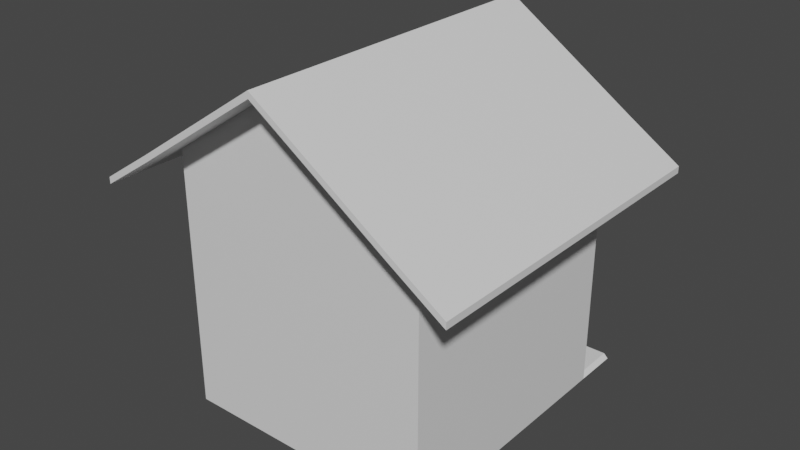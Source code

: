 # Source: Bee_hive.blend  (saved by Blender 3.3.6; exported with 4.5.12 LTS)
import bpy
from mathutils import Matrix  # noqa: F401  (used for matrix-valued properties, if any)

bpy.ops.wm.read_factory_settings(use_empty=True)
scene = bpy.context.scene
scene.name = 'Scene'

# ---- collections
col_collection = bpy.data.collections.new('Collection'); scene.collection.children.link(col_collection)

# ---- materials (node trees are filled in below, after node groups)
mat_doors_accents = bpy.data.materials.new('Doors_accents')
mat_doors_accents.use_transparent_shadow = False
mat_rest = bpy.data.materials.new('Rest')
mat_rest.use_transparent_shadow = False
mat_roof = bpy.data.materials.new('Roof')
mat_roof.use_transparent_shadow = False

# ---- material node trees
mat_doors_accents.use_nodes = True; mat_doors_accents.node_tree.nodes.clear()
_N = mat_doors_accents.node_tree.nodes; _L = mat_doors_accents.node_tree.links
n0 = _N.new('ShaderNodeBsdfPrincipled'); n0.name = 'Principled BSDF'; n0.location = (10, 300)
n0.distribution = 'GGX'
n0.subsurface_method = 'RANDOM_WALK_SKIN'
n0.inputs[3].default_value = 1.45
n0.inputs[27].default_value = (0.0, 0.0, 0.0, 1.0)
n0.inputs[28].default_value = 1.0
n1 = _N.new('ShaderNodeOutputMaterial'); n1.name = 'Material Output'; n1.location = (300, 300)
_L.new(n0.outputs[0], n1.inputs[0])
n1.is_active_output = True
mat_rest.use_nodes = True; mat_rest.node_tree.nodes.clear()
_N = mat_rest.node_tree.nodes; _L = mat_rest.node_tree.links
n0 = _N.new('ShaderNodeBsdfPrincipled'); n0.name = 'Principled BSDF'; n0.location = (10, 300)
n0.distribution = 'GGX'
n0.subsurface_method = 'RANDOM_WALK_SKIN'
n0.inputs[3].default_value = 1.45
n0.inputs[27].default_value = (0.0, 0.0, 0.0, 1.0)
n0.inputs[28].default_value = 1.0
n1 = _N.new('ShaderNodeOutputMaterial'); n1.name = 'Material Output'; n1.location = (300, 300)
_L.new(n0.outputs[0], n1.inputs[0])
n1.is_active_output = True
mat_roof.use_nodes = True; mat_roof.node_tree.nodes.clear()
_N = mat_roof.node_tree.nodes; _L = mat_roof.node_tree.links
n0 = _N.new('ShaderNodeBsdfPrincipled'); n0.name = 'Principled BSDF'; n0.location = (10, 300)
n0.distribution = 'GGX'
n0.subsurface_method = 'RANDOM_WALK_SKIN'
n0.inputs[3].default_value = 1.45
n0.inputs[27].default_value = (0.0, 0.0, 0.0, 1.0)
n0.inputs[28].default_value = 1.0
n1 = _N.new('ShaderNodeOutputMaterial'); n1.name = 'Material Output'; n1.location = (300, 300)
_L.new(n0.outputs[0], n1.inputs[0])
n1.is_active_output = True

# ---- world
world_world = bpy.data.worlds.new('World'); scene.world = world_world
world_world.use_nodes = True; world_world.node_tree.nodes.clear()
_N = world_world.node_tree.nodes; _L = world_world.node_tree.links
n0 = _N.new('ShaderNodeOutputWorld'); n0.name = 'World Output'; n0.location = (300, 300)
n1 = _N.new('ShaderNodeBackground'); n1.name = 'Background'; n1.location = (10, 300)
n1.inputs[0].default_value = (0.05088, 0.05088, 0.05088, 1.0)
_L.new(n1.outputs[0], n0.inputs[0])
n0.is_active_output = True
world_world.color = (0.05088, 0.05088, 0.05088)
world_world.use_sun_shadow = False
world_world.sun_shadow_jitter_overblur = 0.0

# ---- meshes
me_cube = bpy.data.meshes.new('Cube')
me_cube.from_pydata([(-1.0, -1.338, -1.09), (-1.0, -1.338, 0.9097), (-0.9666, 0.662, -1.057), (-0.9666, 0.662, 0.8762), (1.0, -1.338, -1.09), (1.0, -1.338, 0.9097), (0.9666, 0.662, -1.057), (0.9666, 0.662, 0.8762), (-1.0, 0.662, 0.9097), (-1.0, 0.662, -1.09), (1.0, 0.662, -1.09), (1.0, 0.662, 0.9097), (-0.9666, 0.662, -0.09034), (0.9666, 0.662, -0.09034), (-0.9666, 0.662, -0.5736), (0.9666, 0.662, -0.5736), (-0.9666, 0.662, 0.3929), (0.9666, 0.662, 0.3929), (-0.9666, 0.662, -0.8153), (0.9666, 0.662, -0.8153), (-0.9666, 0.662, 0.1513), (0.9666, 0.662, 0.1513), (-0.9666, 0.662, -0.332), (0.9666, 0.662, -0.332), (-0.9666, 0.662, 0.6346), (0.9666, 0.662, 0.6346), (-0.9666, 0.662, -0.9361), (0.9666, 0.662, -0.9361), (-0.9666, 0.662, 0.03049), (0.9666, 0.662, 0.03049), (-0.9666, 0.662, -0.4528), (0.9666, 0.662, -0.4528), (-0.9666, 0.662, 0.5138), (0.9666, 0.662, 0.5138), (-0.9666, 0.662, -0.6944), (0.9666, 0.662, -0.6944), (-0.9666, 0.662, 0.2721), (0.9666, 0.662, 0.2721), (-0.9666, 0.662, -0.2112), (0.9666, 0.662, -0.2112), (-0.9666, 0.662, 0.7554), (0.9666, 0.662, 0.7554), (-0.9579, -1.287, -0.9151), (-0.9666, -1.287, -1.057), (0.9666, -1.287, -1.057), (-0.9579, -1.287, 0.8553), (0.9579, -1.287, 0.8553), (0.9579, -1.287, -0.9151), (-0.9579, -1.287, 0.05144), (-0.9579, -1.287, -0.1113), (0.9579, -1.287, 0.05144), (0.9579, -1.287, -0.1113), (-0.9579, -1.287, -0.4318), (-0.9579, -1.287, -0.5946), (0.9579, -1.287, -0.4318), (0.9579, -1.287, -0.5946), (-0.9579, -1.287, 0.5347), (-0.9579, -1.287, 0.372), (0.9579, -1.287, 0.5347), (0.9579, -1.287, 0.372), (-0.9579, -1.287, -0.6735), (-0.9579, -1.287, -0.8362), (0.9579, -1.287, -0.6735), (0.9579, -1.287, -0.8362), (-0.9579, -1.287, 0.2931), (-0.9579, -1.287, 0.1303), (0.9579, -1.287, 0.2931), (0.9579, -1.287, 0.1303), (-0.9579, -1.287, -0.1902), (-0.9579, -1.287, -0.3529), (0.9579, -1.287, -0.1902), (0.9579, -1.287, -0.3529), (-0.9579, -1.287, 0.7764), (-0.9579, -1.287, 0.6136), (0.9579, -1.287, 0.7764), (0.9579, -1.287, 0.6136), (-0.9666, -1.287, 0.8762), (0.9666, -1.287, 0.8762), (-0.9666, -1.287, -0.09034), (0.9666, -1.287, -0.09034), (-0.9666, -1.287, -0.5736), (0.9666, -1.287, -0.5736), (-0.9666, -1.287, 0.3929), (0.9666, -1.287, 0.3929), (-0.9666, -1.287, 0.1513), (0.9666, -1.287, 0.1513), (-0.9666, -1.287, -0.8153), (0.9666, -1.287, -0.8153), (-0.9666, -1.287, -0.332), (0.9666, -1.287, -0.332), (-0.9666, -1.287, 0.6346), (0.9666, -1.287, 0.6346), (-0.9666, -1.287, -0.9361), (0.9666, -1.287, -0.9361), (-0.9666, -1.287, 0.03049), (0.9666, -1.287, 0.03049), (-0.9666, -1.287, -0.4528), (0.9666, -1.287, -0.4528), (-0.9666, -1.287, 0.5138), (0.9666, -1.287, 0.5138), (-0.9666, -1.287, -0.6944), (0.9666, -1.287, -0.6944), (-0.9666, -1.287, 0.2721), (0.9666, -1.287, 0.2721), (-0.9666, -1.287, -0.2112), (0.9666, -1.287, -0.2112), (-0.9666, -1.287, 0.7554), (0.9666, -1.287, 0.7554), (-0.9579, 0.6455, 0.8553), (0.9579, 0.6455, 0.8553), (-0.9579, 0.6455, -0.1113), (0.9579, 0.6455, -0.1113), (-0.9579, 0.6455, -0.5946), (0.9579, 0.6455, -0.5946), (-0.9579, 0.6455, 0.372), (0.9579, 0.6455, 0.372), (-0.9579, 0.6455, 0.1303), (0.9579, 0.6455, 0.1303), (-0.9579, 0.6455, -0.8362), (0.9579, 0.6455, -0.8362), (-0.9579, 0.6455, -0.3529), (0.9579, 0.6455, -0.3529), (-0.9579, 0.6455, 0.6136), (0.9579, 0.6455, 0.6136), (-0.9579, 0.6455, -0.9151), (0.9579, 0.6455, -0.9151), (-0.9579, 0.6455, 0.05144), (0.9579, 0.6455, 0.05144), (-0.9579, 0.6455, -0.4318), (0.9579, 0.6455, -0.4318), (-0.9579, 0.6455, 0.5347), (0.9579, 0.6455, 0.5347), (-0.9579, 0.6455, -0.6735), (0.9579, 0.6455, -0.6735), (-0.9579, 0.6455, 0.2931), (0.9579, 0.6455, 0.2931), (-0.9579, 0.6455, -0.1902), (0.9579, 0.6455, -0.1902), (-0.9579, 0.6455, 0.7764), (0.9579, 0.6455, 0.7764), (-0.9579, 0.659, 0.8553), (0.9579, 0.659, 0.8553), (-0.9579, 0.659, -0.1113), (0.9579, 0.659, -0.1113), (-0.9579, 0.659, -0.5946), (0.9579, 0.659, -0.5946), (-0.9579, 0.659, 0.372), (0.9579, 0.659, 0.372), (-0.9579, 0.659, 0.1303), (0.9579, 0.659, 0.1303), (-0.9579, 0.659, -0.8362), (0.9579, 0.659, -0.8362), (-0.9579, 0.659, -0.3529), (0.9579, 0.659, -0.3529), (-0.9579, 0.659, 0.6136), (0.9579, 0.659, 0.6136), (-0.9579, 0.659, -0.9151), (0.9579, 0.659, -0.9151), (-0.9579, 0.659, 0.05144), (0.9579, 0.659, 0.05144), (-0.9579, 0.659, -0.4318), (0.9579, 0.659, -0.4318), (-0.9579, 0.659, 0.5347), (0.9579, 0.659, 0.5347), (-0.9579, 0.659, -0.6735), (0.9579, 0.659, -0.6735), (-0.9579, 0.659, 0.2931), (0.9579, 0.659, 0.2931), (-0.9579, 0.659, -0.1902), (0.9579, 0.659, -0.1902), (-0.9579, 0.659, 0.7764), (0.9579, 0.659, 0.7764), (-0.9579, 0.6455, 0.3775), (0.9579, 0.6455, 0.3775), (-0.9579, 0.6455, -0.5891), (0.9579, 0.6455, -0.5891), (-0.9579, 0.6455, -1.045), (0.9579, 0.6455, -1.045), (-0.9579, 0.6455, -0.1058), (0.9579, 0.6455, -0.1058), (-0.9579, 0.6455, 0.1358), (0.9579, 0.6455, 0.1358), (-0.9579, 0.6455, -0.8307), (0.9579, 0.6455, -0.8307), (-0.9579, 0.6455, -0.3474), (0.9579, 0.6455, -0.3474), (-0.9579, 0.6455, 0.6191), (0.9579, 0.6455, 0.6191), (-0.9579, 0.659, 0.3775), (0.9579, 0.659, 0.3775), (-0.9579, 0.659, -0.5891), (0.9579, 0.659, -0.5891), (-0.9579, 0.659, -1.045), (0.9579, 0.659, -1.045), (-0.9579, 0.659, -0.1058), (0.9579, 0.659, -0.1058), (-0.9579, 0.659, 0.1358), (0.9579, 0.659, 0.1358), (-0.9579, 0.659, -0.8307), (0.9579, 0.659, -0.8307), (-0.9579, 0.659, -0.3474), (0.9579, 0.659, -0.3474), (-0.9579, 0.659, 0.6191), (0.9579, 0.659, 0.6191), (-2.146e-06, 0.6455, -0.9793), (-2.146e-06, 0.659, -0.9793), (-0.9579, 0.6522, -1.045), (0.9579, 0.6522, -1.045), (-2.146e-06, 0.6522, -0.9793), (0.479, 0.6455, -1.045), (0.479, 0.659, -1.045), (-0.9579, 0.6489, -1.045), (0.9579, 0.6556, -1.045), (-0.479, 0.6455, -1.045), (-0.479, 0.659, -1.045), (-0.9579, 0.6556, -1.045), (0.9579, 0.6489, -1.045), (-2.146e-06, 0.6556, -0.9793), (-2.146e-06, 0.6489, -0.9793), (0.479, 0.6522, -1.045), (-0.479, 0.6522, -1.045), (-0.479, 0.6489, -1.045), (0.479, 0.6489, -1.045), (0.479, 0.6556, -1.045), (-0.479, 0.6556, -1.045), (1.0, 1.017, -1.09), (-1.0, 1.017, -1.09), (0.9666, 1.017, -1.057), (-0.9666, 1.017, -1.057), (-1.0, -0.338, 0.9097), (-2.146e-06, 0.662, 1.581), (1.0, -0.338, 0.9097), (-2.146e-06, -1.338, 1.581), (-1.0, -0.338, 0.9609), (-1.0, 0.662, 0.9609), (-2.146e-06, 0.662, 1.632), (1.0, 0.662, 0.9609), (1.0, -0.338, 0.9609), (1.0, -1.338, 0.9609), (-2.146e-06, -1.338, 1.632), (-1.0, -1.338, 0.9609), (-2.146e-06, -0.338, 1.632), (-1.418, -0.338, 0.6361), (-1.418, 0.662, 0.6361), (1.418, -0.338, 0.6361), (1.418, -1.338, 0.6361), (-1.418, -1.338, 0.6361), (1.418, 0.662, 0.6361), (-1.418, 0.662, 0.6873), (1.418, -1.338, 0.6873), (-1.418, -1.338, 0.6873), (-1.418, -0.338, 0.6873), (1.418, -0.338, 0.6873), (1.418, 0.662, 0.6873), (-2.146e-06, 0.9564, 1.581), (1.0, 0.9564, 0.9097), (-2.146e-06, -1.632, 1.581), (-1.0, -1.632, 0.9097), (-1.0, 0.9564, 0.9097), (1.0, -1.632, 0.9097), (-1.0, 0.9564, 0.9609), (1.0, -1.632, 0.9609), (-1.0, -1.632, 0.9609), (-2.146e-06, -1.632, 1.632), (-2.146e-06, 0.9564, 1.632), (1.0, 0.9564, 0.9609), (1.418, -1.632, 0.6873), (1.418, -1.632, 0.6361), (-1.418, 0.9564, 0.6361), (-1.418, 0.9564, 0.6873), (-1.418, -1.632, 0.6873), (-1.418, -1.632, 0.6361), (1.418, 0.9564, 0.6873), (1.418, 0.9564, 0.6361)], [], [(0, 1, 229, 8, 9), (20, 36, 102, 84), (10, 11, 231, 5, 4), (4, 5, 232, 1, 0), (9, 10, 4, 0), (245, 249, 266, 267), (3, 40, 24, 32, 16, 36, 20, 28, 12, 38, 22, 30, 14, 34, 18, 26, 2, 9, 8), (6, 10, 225, 227), (7, 3, 8, 230, 11), (6, 27, 19, 35, 15, 31, 23, 39, 13, 29, 21, 37, 17, 33, 25, 41, 7, 11, 10), (21, 29, 95, 85), (35, 19, 87, 101), (28, 20, 84, 94), (7, 41, 107, 77), (18, 34, 100, 86), (19, 27, 93, 87), (27, 6, 44, 93), (40, 3, 76, 106), (26, 18, 86, 92), (3, 7, 77, 76), (13, 39, 105, 79), (6, 2, 43, 44), (38, 12, 78, 104), (33, 17, 83, 99), (2, 26, 92, 43), (45, 46, 109, 108), (71, 54, 129, 121), (47, 42, 124, 125), (52, 69, 120, 128), (54, 52, 128, 129), (67, 50, 127, 117), (58, 56, 130, 131), (48, 65, 116, 126), (82, 98, 99, 83), (80, 96, 97, 81), (43, 92, 93, 44), (78, 94, 95, 79), (84, 102, 103, 85), (86, 100, 101, 87), (88, 104, 105, 89), (90, 106, 107, 91), (30, 22, 88, 96), (37, 21, 85, 103), (23, 31, 97, 89), (22, 38, 104, 88), (12, 28, 94, 78), (32, 24, 90, 98), (39, 23, 89, 105), (29, 13, 79, 95), (25, 33, 99, 91), (24, 40, 106, 90), (34, 14, 80, 100), (41, 25, 91, 107), (14, 30, 96, 80), (15, 35, 101, 81), (31, 15, 81, 97), (36, 16, 82, 102), (16, 32, 98, 82), (17, 37, 103, 83), (46, 45, 76, 77), (51, 49, 78, 79), (55, 53, 80, 81), (59, 57, 82, 83), (67, 65, 84, 85), (63, 61, 86, 87), (71, 69, 88, 89), (75, 73, 90, 91), (61, 42, 92, 86), (47, 63, 87, 93), (65, 48, 94, 84), (50, 67, 85, 95), (69, 52, 96, 88), (54, 71, 89, 97), (73, 56, 98, 90), (58, 75, 91, 99), (53, 60, 100, 80), (62, 55, 81, 101), (57, 64, 102, 82), (66, 59, 83, 103), (49, 68, 104, 78), (70, 51, 79, 105), (45, 72, 106, 76), (74, 46, 77, 107), (56, 58, 99, 98), (52, 54, 97, 96), (42, 47, 93, 92), (48, 50, 95, 94), (64, 66, 103, 102), (60, 62, 101, 100), (68, 70, 105, 104), (72, 74, 107, 106), (112, 113, 145, 144), (123, 131, 163, 155), (161, 129, 175, 191), (110, 111, 143, 142), (130, 122, 154, 162), (170, 171, 203, 202), (108, 109, 141, 140), (121, 129, 161, 153), (50, 48, 126, 127), (56, 73, 122, 130), (49, 51, 111, 110), (66, 64, 134, 135), (75, 58, 131, 123), (53, 55, 113, 112), (62, 60, 132, 133), (60, 53, 112, 132), (57, 59, 115, 114), (70, 68, 136, 137), (55, 62, 133, 113), (65, 67, 117, 116), (74, 72, 138, 139), (64, 57, 114, 134), (61, 63, 119, 118), (59, 66, 135, 115), (69, 71, 121, 120), (68, 49, 110, 136), (73, 75, 123, 122), (51, 70, 137, 111), (42, 61, 118, 124), (72, 45, 108, 138), (63, 47, 125, 119), (46, 74, 139, 109), (170, 140, 141, 171), (168, 142, 143, 169), (164, 144, 145, 165), (166, 146, 147, 167), (158, 148, 149, 159), (156, 150, 151, 157), (160, 152, 153, 161), (162, 154, 155, 163), (135, 134, 180, 181), (132, 112, 144, 164), (114, 115, 147, 146), (163, 131, 173, 189), (113, 133, 165, 145), (116, 117, 149, 148), (171, 139, 187, 203), (134, 114, 146, 166), (118, 119, 151, 150), (115, 135, 167, 147), (120, 121, 153, 152), (136, 110, 142, 168), (122, 123, 155, 154), (111, 137, 169, 143), (124, 118, 150, 156), (138, 108, 140, 170), (119, 125, 157, 151), (109, 139, 171, 141), (126, 116, 148, 158), (127, 126, 178, 179), (117, 127, 159, 149), (168, 169, 201, 200), (128, 120, 152, 160), (167, 135, 181, 197), (181, 180, 196, 197), (179, 178, 194, 195), (183, 182, 198, 199), (185, 184, 200, 201), (187, 186, 202, 203), (173, 172, 188, 189), (175, 174, 190, 191), (224, 215, 192, 214), (133, 132, 182, 183), (137, 136, 184, 185), (139, 138, 186, 187), (124, 156, 192, 215, 206, 211, 176), (132, 164, 198, 182), (157, 125, 177, 216, 207, 212, 193), (165, 133, 183, 199), (126, 158, 194, 178), (128, 160, 190, 174), (159, 127, 179, 195), (162, 163, 189, 188), (160, 161, 191, 190), (136, 168, 200, 184), (130, 162, 188, 172), (156, 157, 193, 210, 205, 214, 192), (169, 137, 185, 201), (158, 159, 195, 194), (131, 130, 172, 173), (166, 167, 197, 196), (129, 128, 174, 175), (134, 166, 196, 180), (164, 165, 199, 198), (125, 124, 176, 213, 204, 209, 177), (138, 170, 202, 186), (223, 217, 205, 210), (222, 218, 208, 219), (221, 211, 206, 220), (218, 221, 220, 208), (204, 213, 221, 218), (213, 176, 211, 221), (216, 222, 219, 207), (177, 209, 222, 216), (209, 204, 218, 222), (212, 223, 210, 193), (207, 219, 223, 212), (219, 208, 217, 223), (217, 224, 214, 205), (208, 220, 224, 217), (220, 206, 215, 224), (228, 227, 225, 226), (9, 2, 228, 226), (10, 9, 226, 225), (2, 6, 227, 228), (243, 248, 269, 268), (234, 235, 264, 260), (253, 247, 273, 272), (241, 233, 240, 239), (237, 241, 239, 238), (236, 235, 241, 237), (235, 234, 233, 241), (246, 1, 257, 271), (231, 11, 247, 244), (240, 233, 251, 250), (239, 240, 262, 263), (245, 244, 252, 249), (244, 247, 253, 252), (242, 246, 250, 251), (243, 242, 251, 248), (237, 238, 249, 252), (5, 231, 244, 245), (229, 1, 246, 242), (236, 237, 252, 253), (232, 5, 259, 256), (247, 11, 255, 273), (8, 229, 242, 243), (233, 234, 248, 251), (255, 254, 264, 265), (254, 258, 260, 264), (256, 259, 261, 263), (257, 256, 263, 262), (257, 262, 270, 271), (261, 259, 267, 266), (255, 265, 272, 273), (260, 258, 268, 269), (1, 232, 256, 257), (249, 238, 261, 266), (238, 239, 263, 261), (250, 246, 271, 270), (236, 253, 272, 265), (5, 245, 267, 259), (230, 8, 258, 254), (11, 230, 254, 255), (8, 243, 268, 258), (235, 236, 265, 264), (240, 250, 270, 262), (248, 234, 260, 269)])
me_cube.polygons.foreach_set('material_index', [1, 1, 1, 1, 1, 2, 1, 1, 1, 1, 1, 1, 1, 1, 1, 1, 1, 1, 1, 1, 1, 1, 1, 1, 1, 1, 1, 1, 1, 1, 1, 1, 1, 1, 1, 1, 1, 1, 1, 1, 1, 1, 1, 1, 1, 1, 1, 1, 1, 1, 1, 1, 1, 1, 1, 1, 1, 1, 1, 1, 1, 1, 1, 1, 1, 1, 1, 1, 1, 1, 1, 1, 1, 1, 1, 1, 1, 1, 1, 1, 1, 1, 1, 1, 1, 1, 1, 1, 1, 1, 1, 1, 1, 1, 1, 1, 1, 1, 1, 1, 1, 1, 1, 1, 1, 1, 1, 1, 1, 1, 1, 1, 1, 1, 1, 1, 1, 1, 1, 1, 1, 1, 1, 0, 0, 0, 0, 0, 0, 0, 0, 1, 1, 1, 1, 1, 1, 1, 1, 1, 1, 1, 1, 1, 1, 1, 1, 1, 1, 1, 1, 1, 1, 1, 1, 1, 1, 1, 1, 1, 1, 1, 1, 1, 1, 1, 1, 1, 1, 1, 1, 1, 1, 1, 1, 1, 1, 1, 1, 1, 1, 1, 1, 1, 1, 1, 1, 1, 1, 1, 1, 1, 1, 1, 1, 1, 1, 1, 1, 1, 1, 1, 1, 1, 1, 1, 2, 2, 2, 2, 2, 2, 2, 1, 1, 2, 2, 2, 2, 2, 2, 2, 1, 1, 2, 1, 1, 1, 2, 2, 2, 2, 2, 2, 2, 2, 2, 1, 2, 2, 2, 2, 1, 1, 1, 1, 2, 2, 2])
_uv = me_cube.uv_layers.new(name='UVMap')
_uv.uv.foreach_set('vector', [0.375, 0.0, 0.625, 0.0, 0.625, 0.125, 0.625, 0.25, 0.375, 0.25, 0.5302, 0.2542, 0.5453, 0.2542, 0.5453, 0.2542, 0.5302, 0.2542, 0.375, 0.5, 0.625, 0.5, 0.625, 0.625, 0.625, 0.75, 0.375, 0.75, 0.375, 0.75, 0.625, 0.75, 0.625, 0.875, 0.625, 1.0, 0.375, 1.0, 0.125, 0.5, 0.375, 0.5, 0.375, 0.75, 0.125, 0.75, 0.625, 0.75, 0.625, 0.75, 0.625, 0.75, 0.625, 0.75, 0.6208, 0.2542, 0.6057, 0.2542, 0.5906, 0.2542, 0.5755, 0.2542, 0.5604, 0.2542, 0.5453, 0.2542, 0.5302, 0.2542, 0.5151, 0.2542, 0.5, 0.2542, 0.4849, 0.2542, 0.4698, 0.2542, 0.4547, 0.2542, 0.4396, 0.2542, 0.4245, 0.2542, 0.4094, 0.2542, 0.3943, 0.2542, 0.3792, 0.2542, 0.375, 0.25, 0.625, 0.25, 0.3792, 0.4958, 0.375, 0.5, 0.375, 0.5, 0.3792, 0.4958, 0.6208, 0.4958, 0.6208, 0.2542, 0.625, 0.25, 0.625, 0.375, 0.625, 0.5, 0.3792, 0.4958, 0.3943, 0.4958, 0.4094, 0.4958, 0.4245, 0.4958, 0.4396, 0.4958, 0.4547, 0.4958, 0.4698, 0.4958, 0.4849, 0.4958, 0.5, 0.4958, 0.5151, 0.4958, 0.5302, 0.4958, 0.5453, 0.4958, 0.5604, 0.4958, 0.5755, 0.4958, 0.5906, 0.4958, 0.6057, 0.4958, 0.6208, 0.4958, 0.625, 0.5, 0.375, 0.5, 0.5302, 0.4958, 0.5151, 0.4958, 0.5151, 0.4958, 0.5302, 0.4958, 0.4245, 0.4958, 0.4094, 0.4958, 0.4094, 0.4958, 0.4245, 0.4958, 0.5151, 0.2542, 0.5302, 0.2542, 0.5302, 0.2542, 0.5151, 0.2542, 0.6208, 0.4958, 0.6057, 0.4958, 0.6057, 0.4958, 0.6208, 0.4958, 0.4094, 0.2542, 0.4245, 0.2542, 0.4245, 0.2542, 0.4094, 0.2542, 0.4094, 0.4958, 0.3943, 0.4958, 0.3943, 0.4958, 0.4094, 0.4958, 0.3943, 0.4958, 0.3792, 0.4958, 0.3792, 0.4958, 0.3943, 0.4958, 0.6057, 0.2542, 0.6208, 0.2542, 0.6208, 0.2542, 0.6057, 0.2542, 0.3943, 0.2542, 0.4094, 0.2542, 0.4094, 0.2542, 0.3943, 0.2542, 0.6208, 0.2542, 0.6208, 0.4958, 0.6208, 0.4958, 0.6208, 0.2542, 0.5, 0.4958, 0.4849, 0.4958, 0.4849, 0.4958, 0.5, 0.4958, 0.3792, 0.4958, 0.3792, 0.2542, 0.3792, 0.2542, 0.3792, 0.4958, 0.4849, 0.2542, 0.5, 0.2542, 0.5, 0.2542, 0.4849, 0.2542, 0.5755, 0.4958, 0.5604, 0.4958, 0.5604, 0.4958, 0.5755, 0.4958, 0.3792, 0.2542, 0.3943, 0.2542, 0.3943, 0.2542, 0.3792, 0.2542, 0.6182, 0.2568, 0.6182, 0.4932, 0.6182, 0.4932, 0.6182, 0.2568, 0.4672, 0.4932, 0.4573, 0.4932, 0.4573, 0.4932, 0.4672, 0.4932, 0.3969, 0.4932, 0.3969, 0.2568, 0.3969, 0.2568, 0.3969, 0.4932, 0.4573, 0.2568, 0.4672, 0.2568, 0.4672, 0.2568, 0.4573, 0.2568, 0.4573, 0.4932, 0.4573, 0.2568, 0.4573, 0.2568, 0.4573, 0.4932, 0.5276, 0.4932, 0.5177, 0.4932, 0.5177, 0.4932, 0.5276, 0.4932, 0.5781, 0.4932, 0.5781, 0.2568, 0.5781, 0.2568, 0.5781, 0.4932, 0.5177, 0.2568, 0.5276, 0.2568, 0.5276, 0.2568, 0.5177, 0.2568, 0.5604, 0.2542, 0.5755, 0.2542, 0.5755, 0.4958, 0.5604, 0.4958, 0.4396, 0.2542, 0.4547, 0.2542, 0.4547, 0.4958, 0.4396, 0.4958, 0.3792, 0.2542, 0.3943, 0.2542, 0.3943, 0.4958, 0.3792, 0.4958, 0.5, 0.2542, 0.5151, 0.2542, 0.5151, 0.4958, 0.5, 0.4958, 0.5302, 0.2542, 0.5453, 0.2542, 0.5453, 0.4958, 0.5302, 0.4958, 0.4094, 0.2542, 0.4245, 0.2542, 0.4245, 0.4958, 0.4094, 0.4958, 0.4698, 0.2542, 0.4849, 0.2542, 0.4849, 0.4958, 0.4698, 0.4958, 0.5906, 0.2542, 0.6057, 0.2542, 0.6057, 0.4958, 0.5906, 0.4958, 0.4547, 0.2542, 0.4698, 0.2542, 0.4698, 0.2542, 0.4547, 0.2542, 0.5453, 0.4958, 0.5302, 0.4958, 0.5302, 0.4958, 0.5453, 0.4958, 0.4698, 0.4958, 0.4547, 0.4958, 0.4547, 0.4958, 0.4698, 0.4958, 0.4698, 0.2542, 0.4849, 0.2542, 0.4849, 0.2542, 0.4698, 0.2542, 0.5, 0.2542, 0.5151, 0.2542, 0.5151, 0.2542, 0.5, 0.2542, 0.5755, 0.2542, 0.5906, 0.2542, 0.5906, 0.2542, 0.5755, 0.2542, 0.4849, 0.4958, 0.4698, 0.4958, 0.4698, 0.4958, 0.4849, 0.4958, 0.5151, 0.4958, 0.5, 0.4958, 0.5, 0.4958, 0.5151, 0.4958, 0.5906, 0.4958, 0.5755, 0.4958, 0.5755, 0.4958, 0.5906, 0.4958, 0.5906, 0.2542, 0.6057, 0.2542, 0.6057, 0.2542, 0.5906, 0.2542, 0.4245, 0.2542, 0.4396, 0.2542, 0.4396, 0.2542, 0.4245, 0.2542, 0.6057, 0.4958, 0.5906, 0.4958, 0.5906, 0.4958, 0.6057, 0.4958, 0.4396, 0.2542, 0.4547, 0.2542, 0.4547, 0.2542, 0.4396, 0.2542, 0.4396, 0.4958, 0.4245, 0.4958, 0.4245, 0.4958, 0.4396, 0.4958, 0.4547, 0.4958, 0.4396, 0.4958, 0.4396, 0.4958, 0.4547, 0.4958, 0.5453, 0.2542, 0.5604, 0.2542, 0.5604, 0.2542, 0.5453, 0.2542, 0.5604, 0.2542, 0.5755, 0.2542, 0.5755, 0.2542, 0.5604, 0.2542, 0.5604, 0.4958, 0.5453, 0.4958, 0.5453, 0.4958, 0.5604, 0.4958, 0.6182, 0.4932, 0.6182, 0.2568, 0.6208, 0.2542, 0.6208, 0.4958, 0.4974, 0.4932, 0.4974, 0.2568, 0.5, 0.2542, 0.5, 0.4958, 0.437, 0.4932, 0.437, 0.2568, 0.4396, 0.2542, 0.4396, 0.4958, 0.5578, 0.4932, 0.5578, 0.2568, 0.5604, 0.2542, 0.5604, 0.4958, 0.5276, 0.4932, 0.5276, 0.2568, 0.5302, 0.2542, 0.5302, 0.4958, 0.4068, 0.4932, 0.4068, 0.2568, 0.4094, 0.2542, 0.4094, 0.4958, 0.4672, 0.4932, 0.4672, 0.2568, 0.4698, 0.2542, 0.4698, 0.4958, 0.588, 0.4932, 0.588, 0.2568, 0.5906, 0.2542, 0.5906, 0.4958, 0.4068, 0.2568, 0.3969, 0.2568, 0.3943, 0.2542, 0.4094, 0.2542, 0.3969, 0.4932, 0.4068, 0.4932, 0.4094, 0.4958, 0.3943, 0.4958, 0.5276, 0.2568, 0.5177, 0.2568, 0.5151, 0.2542, 0.5302, 0.2542, 0.5177, 0.4932, 0.5276, 0.4932, 0.5302, 0.4958, 0.5151, 0.4958, 0.4672, 0.2568, 0.4573, 0.2568, 0.4547, 0.2542, 0.4698, 0.2542, 0.4573, 0.4932, 0.4672, 0.4932, 0.4698, 0.4958, 0.4547, 0.4958, 0.588, 0.2568, 0.5781, 0.2568, 0.5755, 0.2542, 0.5906, 0.2542, 0.5781, 0.4932, 0.588, 0.4932, 0.5906, 0.4958, 0.5755, 0.4958, 0.437, 0.2568, 0.4271, 0.2568, 0.4245, 0.2542, 0.4396, 0.2542, 0.4271, 0.4932, 0.437, 0.4932, 0.4396, 0.4958, 0.4245, 0.4958, 0.5578, 0.2568, 0.5479, 0.2568, 0.5453, 0.2542, 0.5604, 0.2542, 0.5479, 0.4932, 0.5578, 0.4932, 0.5604, 0.4958, 0.5453, 0.4958, 0.4974, 0.2568, 0.4875, 0.2568, 0.4849, 0.2542, 0.5, 0.2542, 0.4875, 0.4932, 0.4974, 0.4932, 0.5, 0.4958, 0.4849, 0.4958, 0.6182, 0.2568, 0.6083, 0.2568, 0.6057, 0.2542, 0.6208, 0.2542, 0.6083, 0.4932, 0.6182, 0.4932, 0.6208, 0.4958, 0.6057, 0.4958, 0.5781, 0.2568, 0.5781, 0.4932, 0.5755, 0.4958, 0.5755, 0.2542, 0.4573, 0.2568, 0.4573, 0.4932, 0.4547, 0.4958, 0.4547, 0.2542, 0.3969, 0.2568, 0.3969, 0.4932, 0.3943, 0.4958, 0.3943, 0.2542, 0.5177, 0.2568, 0.5177, 0.4932, 0.5151, 0.4958, 0.5151, 0.2542, 0.5479, 0.2568, 0.5479, 0.4932, 0.5453, 0.4958, 0.5453, 0.2542, 0.4271, 0.2568, 0.4271, 0.4932, 0.4245, 0.4958, 0.4245, 0.2542, 0.4875, 0.2568, 0.4875, 0.4932, 0.4849, 0.4958, 0.4849, 0.2542, 0.6083, 0.2568, 0.6083, 0.4932, 0.6057, 0.4958, 0.6057, 0.2542, 0.437, 0.2568, 0.437, 0.4932, 0.437, 0.4932, 0.437, 0.2568, 0.588, 0.4932, 0.5781, 0.4932, 0.5781, 0.4932, 0.588, 0.4932, 0.4573, 0.4932, 0.4573, 0.4932, 0.4573, 0.4932, 0.4573, 0.4932, 0.4974, 0.2568, 0.4974, 0.4932, 0.4974, 0.4932, 0.4974, 0.2568, 0.5781, 0.2568, 0.588, 0.2568, 0.588, 0.2568, 0.5781, 0.2568, 0.6083, 0.2568, 0.6083, 0.4932, 0.6083, 0.4932, 0.6083, 0.2568, 0.6182, 0.2568, 0.6182, 0.4932, 0.6182, 0.4932, 0.6182, 0.2568, 0.4672, 0.4932, 0.4573, 0.4932, 0.4573, 0.4932, 0.4672, 0.4932, 0.5177, 0.4932, 0.5177, 0.2568, 0.5177, 0.2568, 0.5177, 0.4932, 0.5781, 0.2568, 0.588, 0.2568, 0.588, 0.2568, 0.5781, 0.2568, 0.4974, 0.2568, 0.4974, 0.4932, 0.4974, 0.4932, 0.4974, 0.2568, 0.5479, 0.4932, 0.5479, 0.2568, 0.5479, 0.2568, 0.5479, 0.4932, 0.588, 0.4932, 0.5781, 0.4932, 0.5781, 0.4932, 0.588, 0.4932, 0.437, 0.2568, 0.437, 0.4932, 0.437, 0.4932, 0.437, 0.2568, 0.4271, 0.4932, 0.4271, 0.2568, 0.4271, 0.2568, 0.4271, 0.4932, 0.4271, 0.2568, 0.437, 0.2568, 0.437, 0.2568, 0.4271, 0.2568, 0.5578, 0.2568, 0.5578, 0.4932, 0.5578, 0.4932, 0.5578, 0.2568, 0.4875, 0.4932, 0.4875, 0.2568, 0.4875, 0.2568, 0.4875, 0.4932, 0.437, 0.4932, 0.4271, 0.4932, 0.4271, 0.4932, 0.437, 0.4932, 0.5276, 0.2568, 0.5276, 0.4932, 0.5276, 0.4932, 0.5276, 0.2568, 0.6083, 0.4932, 0.6083, 0.2568, 0.6083, 0.2568, 0.6083, 0.4932, 0.5479, 0.2568, 0.5578, 0.2568, 0.5578, 0.2568, 0.5479, 0.2568, 0.4068, 0.2568, 0.4068, 0.4932, 0.4068, 0.4932, 0.4068, 0.2568, 0.5578, 0.4932, 0.5479, 0.4932, 0.5479, 0.4932, 0.5578, 0.4932, 0.4672, 0.2568, 0.4672, 0.4932, 0.4672, 0.4932, 0.4672, 0.2568, 0.4875, 0.2568, 0.4974, 0.2568, 0.4974, 0.2568, 0.4875, 0.2568, 0.588, 0.2568, 0.588, 0.4932, 0.588, 0.4932, 0.588, 0.2568, 0.4974, 0.4932, 0.4875, 0.4932, 0.4875, 0.4932, 0.4974, 0.4932, 0.3969, 0.2568, 0.4068, 0.2568, 0.4068, 0.2568, 0.3969, 0.2568, 0.6083, 0.2568, 0.6182, 0.2568, 0.6182, 0.2568, 0.6083, 0.2568, 0.4068, 0.4932, 0.3969, 0.4932, 0.3969, 0.4932, 0.4068, 0.4932, 0.6182, 0.4932, 0.6083, 0.4932, 0.6083, 0.4932, 0.6182, 0.4932, 0.6083, 0.2568, 0.6182, 0.2568, 0.6182, 0.4932, 0.6083, 0.4932, 0.4875, 0.2568, 0.4974, 0.2568, 0.4974, 0.4932, 0.4875, 0.4932, 0.4271, 0.2568, 0.437, 0.2568, 0.437, 0.4932, 0.4271, 0.4932, 0.5479, 0.2568, 0.5578, 0.2568, 0.5578, 0.4932, 0.5479, 0.4932, 0.5177, 0.2568, 0.5276, 0.2568, 0.5276, 0.4932, 0.5177, 0.4932, 0.3969, 0.2568, 0.4068, 0.2568, 0.4068, 0.4932, 0.3969, 0.4932, 0.4573, 0.2568, 0.4672, 0.2568, 0.4672, 0.4932, 0.4573, 0.4932, 0.5781, 0.2568, 0.588, 0.2568, 0.588, 0.4932, 0.5781, 0.4932, 0.5479, 0.4932, 0.5479, 0.2568, 0.5479, 0.2568, 0.5479, 0.4932, 0.4271, 0.2568, 0.437, 0.2568, 0.437, 0.2568, 0.4271, 0.2568, 0.5578, 0.2568, 0.5578, 0.4932, 0.5578, 0.4932, 0.5578, 0.2568, 0.5781, 0.4932, 0.5781, 0.4932, 0.5781, 0.4932, 0.5781, 0.4932, 0.437, 0.4932, 0.4271, 0.4932, 0.4271, 0.4932, 0.437, 0.4932, 0.5276, 0.2568, 0.5276, 0.4932, 0.5276, 0.4932, 0.5276, 0.2568, 0.6083, 0.4932, 0.6083, 0.4932, 0.6083, 0.4932, 0.6083, 0.4932, 0.5479, 0.2568, 0.5578, 0.2568, 0.5578, 0.2568, 0.5479, 0.2568, 0.4068, 0.2568, 0.4068, 0.4932, 0.4068, 0.4932, 0.4068, 0.2568, 0.5578, 0.4932, 0.5479, 0.4932, 0.5479, 0.4932, 0.5578, 0.4932, 0.4672, 0.2568, 0.4672, 0.4932, 0.4672, 0.4932, 0.4672, 0.2568, 0.4875, 0.2568, 0.4974, 0.2568, 0.4974, 0.2568, 0.4875, 0.2568, 0.588, 0.2568, 0.588, 0.4932, 0.588, 0.4932, 0.588, 0.2568, 0.4974, 0.4932, 0.4875, 0.4932, 0.4875, 0.4932, 0.4974, 0.4932, 0.3969, 0.2568, 0.4068, 0.2568, 0.4068, 0.2568, 0.3969, 0.2568, 0.6083, 0.2568, 0.6182, 0.2568, 0.6182, 0.2568, 0.6083, 0.2568, 0.4068, 0.4932, 0.3969, 0.4932, 0.3969, 0.4932, 0.4068, 0.4932, 0.6182, 0.4932, 0.6083, 0.4932, 0.6083, 0.4932, 0.6182, 0.4932, 0.5177, 0.2568, 0.5276, 0.2568, 0.5276, 0.2568, 0.5177, 0.2568, 0.5177, 0.4932, 0.5177, 0.2568, 0.5177, 0.2568, 0.5177, 0.4932, 0.5276, 0.4932, 0.5177, 0.4932, 0.5177, 0.4932, 0.5276, 0.4932, 0.4875, 0.2568, 0.4875, 0.4932, 0.4875, 0.4932, 0.4875, 0.2568, 0.4573, 0.2568, 0.4672, 0.2568, 0.4672, 0.2568, 0.4573, 0.2568, 0.5479, 0.4932, 0.5479, 0.4932, 0.5479, 0.4932, 0.5479, 0.4932, 0.5479, 0.4932, 0.5479, 0.2568, 0.5479, 0.2568, 0.5479, 0.4932, 0.5177, 0.4932, 0.5177, 0.2568, 0.5177, 0.2568, 0.5177, 0.4932, 0.4271, 0.4932, 0.4271, 0.2568, 0.4271, 0.2568, 0.4271, 0.4932, 0.4875, 0.4932, 0.4875, 0.2568, 0.4875, 0.2568, 0.4875, 0.4932, 0.6083, 0.4932, 0.6083, 0.2568, 0.6083, 0.2568, 0.6083, 0.4932, 0.5781, 0.4932, 0.5781, 0.2568, 0.5781, 0.2568, 0.5781, 0.4932, 0.4573, 0.4932, 0.4573, 0.2568, 0.4573, 0.2568, 0.4573, 0.4932, 0.3969, 0.3159, 0.3969, 0.2568, 0.3969, 0.2568, 0.3969, 0.3159, 0.4271, 0.4932, 0.4271, 0.2568, 0.4271, 0.2568, 0.4271, 0.4932, 0.4875, 0.4932, 0.4875, 0.2568, 0.4875, 0.2568, 0.4875, 0.4932, 0.6083, 0.4932, 0.6083, 0.2568, 0.6083, 0.2568, 0.6083, 0.4932, 0.3969, 0.2568, 0.3969, 0.2568, 0.3969, 0.2568, 0.3969, 0.2568, 0.3969, 0.2568, 0.3969, 0.2568, 0.3969, 0.2568, 0.4271, 0.2568, 0.4271, 0.2568, 0.4271, 0.2568, 0.4271, 0.2568, 0.3969, 0.4932, 0.3969, 0.4932, 0.3969, 0.4932, 0.3969, 0.4932, 0.3969, 0.4932, 0.3969, 0.4932, 0.3969, 0.4932, 0.4271, 0.4932, 0.4271, 0.4932, 0.4271, 0.4932, 0.4271, 0.4932, 0.5177, 0.2568, 0.5177, 0.2568, 0.5177, 0.2568, 0.5177, 0.2568, 0.4573, 0.2568, 0.4573, 0.2568, 0.4573, 0.2568, 0.4573, 0.2568, 0.5177, 0.4932, 0.5177, 0.4932, 0.5177, 0.4932, 0.5177, 0.4932, 0.5781, 0.2568, 0.5781, 0.4932, 0.5781, 0.4932, 0.5781, 0.2568, 0.4573, 0.2568, 0.4573, 0.4932, 0.4573, 0.4932, 0.4573, 0.2568, 0.4875, 0.2568, 0.4875, 0.2568, 0.4875, 0.2568, 0.4875, 0.2568, 0.5781, 0.2568, 0.5781, 0.2568, 0.5781, 0.2568, 0.5781, 0.2568, 0.3969, 0.2568, 0.3969, 0.4932, 0.3969, 0.4932, 0.3969, 0.4341, 0.3969, 0.375, 0.3969, 0.3159, 0.3969, 0.2568, 0.4875, 0.4932, 0.4875, 0.4932, 0.4875, 0.4932, 0.4875, 0.4932, 0.5177, 0.2568, 0.5177, 0.4932, 0.5177, 0.4932, 0.5177, 0.2568, 0.5781, 0.4932, 0.5781, 0.2568, 0.5781, 0.2568, 0.5781, 0.4932, 0.5479, 0.2568, 0.5479, 0.4932, 0.5479, 0.4932, 0.5479, 0.2568, 0.4573, 0.4932, 0.4573, 0.2568, 0.4573, 0.2568, 0.4573, 0.4932, 0.5479, 0.2568, 0.5479, 0.2568, 0.5479, 0.2568, 0.5479, 0.2568, 0.4271, 0.2568, 0.4271, 0.4932, 0.4271, 0.4932, 0.4271, 0.2568, 0.3969, 0.4932, 0.3969, 0.2568, 0.3969, 0.2568, 0.3969, 0.3159, 0.3969, 0.375, 0.3969, 0.4341, 0.3969, 0.4932, 0.6083, 0.2568, 0.6083, 0.2568, 0.6083, 0.2568, 0.6083, 0.2568, 0.3969, 0.4341, 0.3969, 0.375, 0.3969, 0.375, 0.3969, 0.4341, 0.3969, 0.4341, 0.3969, 0.375, 0.3969, 0.375, 0.3969, 0.4341, 0.3969, 0.3159, 0.3969, 0.2568, 0.3969, 0.2568, 0.3969, 0.3159, 0.3969, 0.375, 0.3969, 0.3159, 0.3969, 0.3159, 0.3969, 0.375, 0.3969, 0.375, 0.3969, 0.3159, 0.3969, 0.3159, 0.3969, 0.375, 0.3969, 0.3159, 0.3969, 0.2568, 0.3969, 0.2568, 0.3969, 0.3159, 0.3969, 0.4932, 0.3969, 0.4341, 0.3969, 0.4341, 0.3969, 0.4932, 0.3969, 0.4932, 0.3969, 0.4341, 0.3969, 0.4341, 0.3969, 0.4932, 0.3969, 0.4341, 0.3969, 0.375, 0.3969, 0.375, 0.3969, 0.4341, 0.3969, 0.4932, 0.3969, 0.4341, 0.3969, 0.4341, 0.3969, 0.4932, 0.3969, 0.4932, 0.3969, 0.4341, 0.3969, 0.4341, 0.3969, 0.4932, 0.3969, 0.4341, 0.3969, 0.375, 0.3969, 0.375, 0.3969, 0.4341, 0.3969, 0.375, 0.3969, 0.3159, 0.3969, 0.3159, 0.3969, 0.375, 0.3969, 0.375, 0.3969, 0.3159, 0.3969, 0.3159, 0.3969, 0.375, 0.3969, 0.3159, 0.3969, 0.2568, 0.3969, 0.2568, 0.3969, 0.3159, 0.3792, 0.2542, 0.3792, 0.4958, 0.375, 0.5, 0.375, 0.25, 0.375, 0.25, 0.3792, 0.2542, 0.3792, 0.2542, 0.375, 0.25, 0.375, 0.5, 0.125, 0.5, 0.125, 0.5, 0.375, 0.5, 0.3792, 0.2542, 0.3792, 0.4958, 0.3792, 0.4958, 0.3792, 0.2542, 0.625, 0.25, 0.625, 0.25, 0.625, 0.25, 0.625, 0.25, 0.875, 0.5, 0.75, 0.5, 0.75, 0.5, 0.875, 0.5, 0.625, 0.5, 0.625, 0.5, 0.625, 0.5, 0.625, 0.5, 0.75, 0.625, 0.875, 0.625, 0.875, 0.75, 0.75, 0.75, 0.625, 0.625, 0.75, 0.625, 0.75, 0.75, 0.625, 0.75, 0.625, 0.5, 0.75, 0.5, 0.75, 0.625, 0.625, 0.625, 0.75, 0.5, 0.875, 0.5, 0.875, 0.625, 0.75, 0.625, 0.625, 0.0, 0.625, 0.0, 0.625, 0.0, 0.625, 0.0, 0.625, 0.625, 0.625, 0.5, 0.625, 0.5, 0.625, 0.625, 0.875, 0.75, 0.875, 0.625, 0.875, 0.625, 0.875, 0.75, 0.75, 0.75, 0.875, 0.75, 0.875, 0.75, 0.75, 0.75, 0.625, 0.75, 0.625, 0.625, 0.625, 0.625, 0.625, 0.75, 0.625, 0.625, 0.625, 0.5, 0.625, 0.5, 0.625, 0.625, 0.625, 0.125, 0.625, 0.0, 0.625, 0.0, 0.625, 0.125, 0.625, 0.25, 0.625, 0.125, 0.625, 0.125, 0.625, 0.25, 0.625, 0.625, 0.625, 0.75, 0.625, 0.75, 0.625, 0.625, 0.625, 0.75, 0.625, 0.625, 0.625, 0.625, 0.625, 0.75, 0.625, 0.125, 0.625, 0.0, 0.625, 0.0, 0.625, 0.125, 0.625, 0.5, 0.625, 0.625, 0.625, 0.625, 0.625, 0.5, 0.625, 0.875, 0.625, 0.75, 0.625, 0.75, 0.625, 0.875, 0.625, 0.5, 0.625, 0.5, 0.625, 0.5, 0.625, 0.5, 0.625, 0.25, 0.625, 0.125, 0.625, 0.125, 0.625, 0.25, 0.875, 0.625, 0.875, 0.5, 0.875, 0.5, 0.875, 0.625, 0.625, 0.5, 0.625, 0.375, 0.625, 0.375, 0.625, 0.5, 0.625, 0.375, 0.625, 0.25, 0.625, 0.25, 0.625, 0.375, 0.625, 0.875, 0.625, 0.75, 0.625, 0.75, 0.625, 0.875, 0.625, 1.0, 0.625, 0.875, 0.625, 0.875, 0.625, 1.0, 0.625, 1.0, 0.625, 1.0, 0.625, 1.0, 0.625, 1.0, 0.625, 0.75, 0.625, 0.75, 0.625, 0.75, 0.625, 0.75, 0.625, 0.5, 0.625, 0.5, 0.625, 0.5, 0.625, 0.5, 0.625, 0.25, 0.625, 0.25, 0.625, 0.25, 0.625, 0.25, 0.625, 1.0, 0.625, 0.875, 0.625, 0.875, 0.625, 1.0, 0.625, 0.75, 0.625, 0.75, 0.625, 0.75, 0.625, 0.75, 0.625, 0.75, 0.75, 0.75, 0.75, 0.75, 0.625, 0.75, 0.625, 0.0, 0.625, 0.0, 0.625, 0.0, 0.625, 0.0, 0.625, 0.5, 0.625, 0.5, 0.625, 0.5, 0.625, 0.5, 0.625, 0.75, 0.625, 0.75, 0.625, 0.75, 0.625, 0.75, 0.625, 0.375, 0.625, 0.25, 0.625, 0.25, 0.625, 0.375, 0.625, 0.5, 0.625, 0.375, 0.625, 0.375, 0.625, 0.5, 0.625, 0.25, 0.625, 0.25, 0.625, 0.25, 0.625, 0.25, 0.75, 0.5, 0.625, 0.5, 0.625, 0.5, 0.75, 0.5, 0.875, 0.75, 0.875, 0.75, 0.875, 0.75, 0.875, 0.75, 0.875, 0.5, 0.875, 0.5, 0.875, 0.5, 0.875, 0.5])
me_cube.materials.append(mat_doors_accents)
me_cube.materials.append(mat_rest)
me_cube.materials.append(mat_roof)
me_cube.update()

# ---- objects
ob_cube = bpy.data.objects.new('Cube', me_cube)

# ---- transforms, parenting, visibility, modifiers, constraints
ob_cube.location = (-1.59, -1.466, 1.084)

# ---- collection membership
col_collection.objects.link(ob_cube)

# ---- scene / render settings (as saved in the file)
scene.frame_start = 1; scene.frame_end = 250; scene.frame_set(1)
scene.render.engine = 'BLENDER_EEVEE_NEXT'
scene.cycles.sampling_pattern = 'TABULATED_SOBOL'
scene.cycles.use_light_tree = False
scene.view_settings.view_transform = 'Filmic'
bpy.context.view_layer.update()

# ---- added for rendering (the .blend has no active camera and no usable light): camera, sun
cam_auto = bpy.data.cameras.new('AutoCamera')
cam_auto.lens = 50.0
cam_auto.sensor_width = 36.0
cam_auto.clip_end = 1000.0
ob_auto_camera = bpy.data.objects.new('AutoCamera', cam_auto)
scene.collection.objects.link(ob_auto_camera)
ob_auto_camera.location = (2.79691, -7.03768, 4.86393)
ob_auto_camera.rotation_euler = (1.09748, -7.21219e-08, 0.694738)
scene.camera = ob_auto_camera
light_auto_sun = bpy.data.lights.new('AutoSun', 'SUN')
light_auto_sun.energy = 3.0
light_auto_sun.angle = 0.0523599
ob_auto_sun = bpy.data.objects.new('AutoSun', light_auto_sun)
scene.collection.objects.link(ob_auto_sun)
ob_auto_sun.rotation_euler = (0.872665, 0.174533, 0.523599)
bpy.context.view_layer.update()
